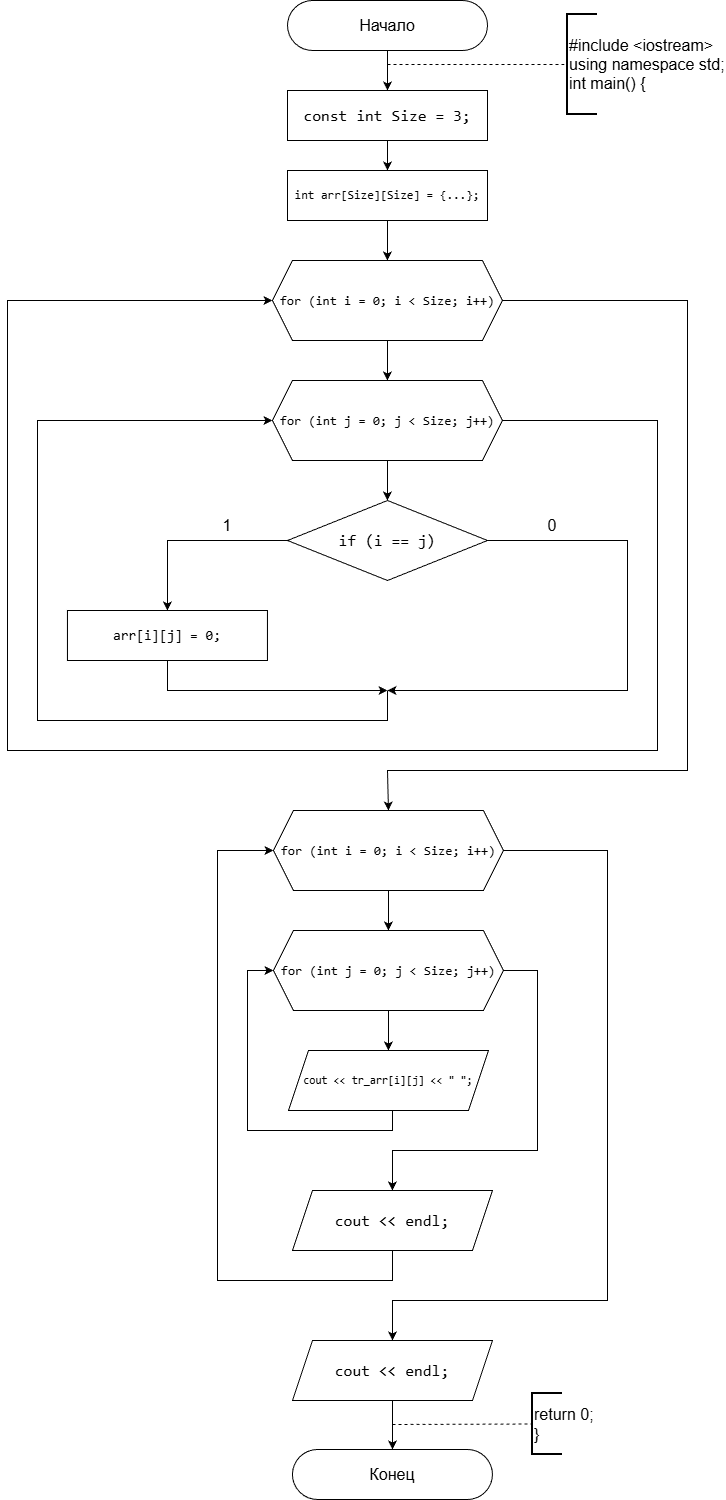

The diagram above was exported from draw.io. Its source (the exported page's mxGraphModel, read from the mxfile embedded in the PNG):
<mxGraphModel dx="1042" dy="562" grid="1" gridSize="10" guides="1" tooltips="1" connect="1" arrows="1" fold="1" page="1" pageScale="1" pageWidth="827" pageHeight="1169" background="#ffffff" math="0" shadow="0">
  <root>
    <mxCell id="0" />
    <mxCell id="1" parent="0" />
    <mxCell id="nvvvaxrBpbt_eFUebdBH-1" parent="1" style="rounded=1;whiteSpace=wrap;html=1;imageHeight=24;arcSize=50;" value="&lt;font style=&quot;font-size: 16px;&quot;&gt;Начало&lt;/font&gt;" vertex="1">
      <mxGeometry height="50" width="200" x="340" as="geometry" />
    </mxCell>
    <mxCell id="nvvvaxrBpbt_eFUebdBH-2" edge="1" parent="1" source="nvvvaxrBpbt_eFUebdBH-1" style="endArrow=classic;html=1;rounded=0;exitX=0.5;exitY=1;exitDx=0;exitDy=0;" value="">
      <mxGeometry height="50" relative="1" width="50" as="geometry">
        <mxPoint x="440" y="70" as="sourcePoint" />
        <mxPoint x="440" y="90" as="targetPoint" />
      </mxGeometry>
    </mxCell>
    <mxCell id="nvvvaxrBpbt_eFUebdBH-3" edge="1" parent="1" style="endArrow=none;dashed=1;html=1;rounded=0;entryX=0;entryY=0.5;entryDx=0;entryDy=0;entryPerimeter=0;" target="nvvvaxrBpbt_eFUebdBH-4" value="">
      <mxGeometry height="50" relative="1" width="50" as="geometry">
        <mxPoint x="440" y="64" as="sourcePoint" />
        <mxPoint x="620" y="63" as="targetPoint" />
      </mxGeometry>
    </mxCell>
    <mxCell id="nvvvaxrBpbt_eFUebdBH-4" parent="1" style="strokeWidth=2;html=1;shape=mxgraph.flowchart.annotation_1;align=left;pointerEvents=1;" value="&lt;font style=&quot;font-size: 16px;&quot;&gt;#include &amp;lt;iostream&amp;gt;&lt;/font&gt;&lt;div&gt;&lt;font style=&quot;font-size: 16px;&quot;&gt;using namespace std;&lt;/font&gt;&lt;/div&gt;&lt;div&gt;&lt;font style=&quot;font-size: 16px;&quot;&gt;int main() {&lt;/font&gt;&lt;/div&gt;" vertex="1">
      <mxGeometry height="100" width="30" x="620" y="14" as="geometry" />
    </mxCell>
    <mxCell id="nvvvaxrBpbt_eFUebdBH-5" edge="1" parent="1" source="nvvvaxrBpbt_eFUebdBH-6" style="edgeStyle=orthogonalEdgeStyle;rounded=0;orthogonalLoop=1;jettySize=auto;html=1;entryX=0.5;entryY=0;entryDx=0;entryDy=0;" target="nvvvaxrBpbt_eFUebdBH-8">
      <mxGeometry relative="1" as="geometry" />
    </mxCell>
    <mxCell id="nvvvaxrBpbt_eFUebdBH-6" parent="1" style="rounded=0;whiteSpace=wrap;html=1;fontSize=16;labelBackgroundColor=none;fontColor=default;" value="&lt;div style=&quot;font-family: Consolas, &amp;quot;Courier New&amp;quot;, monospace; line-height: 22px; white-space: pre;&quot;&gt;&lt;div&gt;&lt;span style=&quot;&quot;&gt;const&lt;/span&gt; &lt;span style=&quot;&quot;&gt;int&lt;/span&gt; &lt;span style=&quot;&quot;&gt;Size&lt;/span&gt; &lt;span style=&quot;&quot;&gt;=&lt;/span&gt; 3;&lt;/div&gt;&lt;/div&gt;" vertex="1">
      <mxGeometry height="50" width="200" x="340" y="90" as="geometry" />
    </mxCell>
    <mxCell id="nvvvaxrBpbt_eFUebdBH-7" edge="1" parent="1" source="nvvvaxrBpbt_eFUebdBH-8" style="edgeStyle=orthogonalEdgeStyle;rounded=0;orthogonalLoop=1;jettySize=auto;html=1;exitX=0.5;exitY=1;exitDx=0;exitDy=0;entryX=0.5;entryY=0;entryDx=0;entryDy=0;" target="nvvvaxrBpbt_eFUebdBH-29">
      <mxGeometry relative="1" as="geometry">
        <mxPoint x="440" y="250" as="targetPoint" />
      </mxGeometry>
    </mxCell>
    <mxCell id="nvvvaxrBpbt_eFUebdBH-8" parent="1" style="rounded=0;whiteSpace=wrap;html=1;fontSize=12;labelBackgroundColor=none;fontColor=default;" value="&lt;font&gt;&lt;span style=&quot;font-family: Consolas, &amp;quot;Courier New&amp;quot;, monospace; white-space: pre;&quot;&gt;int&lt;/span&gt;&lt;span style=&quot;font-family: Consolas, &amp;quot;Courier New&amp;quot;, monospace; white-space: pre;&quot;&gt; &lt;/span&gt;&lt;span style=&quot;font-family: Consolas, &amp;quot;Courier New&amp;quot;, monospace; white-space: pre;&quot;&gt;arr&lt;/span&gt;&lt;span style=&quot;font-family: Consolas, &amp;quot;Courier New&amp;quot;, monospace; white-space: pre;&quot;&gt;[&lt;/span&gt;&lt;span style=&quot;font-family: Consolas, &amp;quot;Courier New&amp;quot;, monospace; white-space: pre;&quot;&gt;Size&lt;/span&gt;&lt;span style=&quot;font-family: Consolas, &amp;quot;Courier New&amp;quot;, monospace; white-space: pre;&quot;&gt;][Size] &lt;/span&gt;&lt;span style=&quot;font-family: Consolas, &amp;quot;Courier New&amp;quot;, monospace; white-space: pre;&quot;&gt;=&lt;/span&gt;&lt;span style=&quot;font-family: Consolas, &amp;quot;Courier New&amp;quot;, monospace; white-space: pre;&quot;&gt; {.&lt;/span&gt;&lt;span style=&quot;font-family: Consolas, &amp;quot;Courier New&amp;quot;, monospace; white-space: pre;&quot;&gt;&lt;font&gt;..&lt;/font&gt;&lt;/span&gt;&lt;span style=&quot;font-family: Consolas, &amp;quot;Courier New&amp;quot;, monospace; white-space: pre;&quot;&gt;};&lt;/span&gt;&lt;/font&gt;" vertex="1">
      <mxGeometry height="50" width="200" x="340" y="170" as="geometry" />
    </mxCell>
    <mxCell id="nvvvaxrBpbt_eFUebdBH-10" edge="1" parent="1" source="nvvvaxrBpbt_eFUebdBH-45" style="edgeStyle=orthogonalEdgeStyle;rounded=0;orthogonalLoop=1;jettySize=auto;html=1;exitX=0.5;exitY=1;exitDx=0;exitDy=0;" target="nvvvaxrBpbt_eFUebdBH-11" value="">
      <mxGeometry relative="1" as="geometry">
        <Array as="points">
          <mxPoint x="445" y="1489" />
          <mxPoint x="445" y="1489" />
        </Array>
        <mxPoint x="465" y="1350" as="sourcePoint" />
      </mxGeometry>
    </mxCell>
    <mxCell id="nvvvaxrBpbt_eFUebdBH-11" parent="1" style="rounded=1;whiteSpace=wrap;html=1;imageHeight=24;arcSize=50;" value="&lt;span style=&quot;font-size: 16px;&quot;&gt;Конец&lt;/span&gt;" vertex="1">
      <mxGeometry height="50" width="200" x="344.95" y="1449" as="geometry" />
    </mxCell>
    <mxCell id="nvvvaxrBpbt_eFUebdBH-12" edge="1" parent="1" style="endArrow=none;dashed=1;html=1;rounded=0;entryX=0;entryY=0.5;entryDx=0;entryDy=0;entryPerimeter=0;" target="nvvvaxrBpbt_eFUebdBH-13" value="">
      <mxGeometry height="50" relative="1" width="50" as="geometry">
        <mxPoint x="445" y="1424" as="sourcePoint" />
        <mxPoint x="585" y="1424" as="targetPoint" />
      </mxGeometry>
    </mxCell>
    <mxCell id="nvvvaxrBpbt_eFUebdBH-13" parent="1" style="strokeWidth=2;html=1;shape=mxgraph.flowchart.annotation_1;align=left;pointerEvents=1;" value="&lt;font style=&quot;font-size: 16px;&quot;&gt;return 0;&lt;/font&gt;&lt;div&gt;&lt;font style=&quot;font-size: 16px;&quot;&gt;}&lt;/font&gt;&lt;/div&gt;" vertex="1">
      <mxGeometry height="61" width="30" x="585" y="1393" as="geometry" />
    </mxCell>
    <mxCell id="nvvvaxrBpbt_eFUebdBH-27" edge="1" parent="1" source="nvvvaxrBpbt_eFUebdBH-29" style="edgeStyle=orthogonalEdgeStyle;rounded=0;orthogonalLoop=1;jettySize=auto;html=1;entryX=0.5;entryY=0;entryDx=0;entryDy=0;" target="nvvvaxrBpbt_eFUebdBH-33" value="">
      <mxGeometry relative="1" as="geometry">
        <mxPoint x="419.9000000000001" y="380" as="targetPoint" />
      </mxGeometry>
    </mxCell>
    <mxCell id="nvvvaxrBpbt_eFUebdBH-54" edge="1" parent="1" source="nvvvaxrBpbt_eFUebdBH-29" style="edgeStyle=orthogonalEdgeStyle;rounded=0;orthogonalLoop=1;jettySize=auto;html=1;exitX=1;exitY=0.5;exitDx=0;exitDy=0;entryX=0.5;entryY=0;entryDx=0;entryDy=0;" target="nvvvaxrBpbt_eFUebdBH-37">
      <mxGeometry relative="1" as="geometry">
        <Array as="points">
          <mxPoint x="740" y="300" />
          <mxPoint x="740" y="770" />
          <mxPoint x="440" y="770" />
          <mxPoint x="440" y="810" />
        </Array>
        <mxPoint x="440" y="810" as="targetPoint" />
      </mxGeometry>
    </mxCell>
    <mxCell id="nvvvaxrBpbt_eFUebdBH-29" parent="1" style="shape=hexagon;perimeter=hexagonPerimeter2;whiteSpace=wrap;html=1;fixedSize=1;labelBackgroundColor=none;fontColor=default;fontSize=13;" value="&lt;div style=&quot;font-family: Consolas, &amp;quot;Courier New&amp;quot;, monospace; line-height: 22px; white-space: pre;&quot;&gt;&lt;div style=&quot;line-height: 22px;&quot;&gt;&lt;div style=&quot;line-height: 22px;&quot;&gt;&lt;span&gt;for&lt;/span&gt; (&lt;span&gt;int&lt;/span&gt; &lt;span&gt;i&lt;/span&gt; &lt;span&gt;=&lt;/span&gt; &lt;span&gt;0&lt;/span&gt;; &lt;span&gt;i&lt;/span&gt; &lt;span&gt;&amp;lt;&lt;/span&gt; &lt;span&gt;Size&lt;/span&gt;; &lt;span&gt;i&lt;/span&gt;&lt;span&gt;++&lt;/span&gt;)&lt;/div&gt;&lt;/div&gt;&lt;/div&gt;" vertex="1">
      <mxGeometry height="80" width="230" x="324.95000000000005" y="260" as="geometry" />
    </mxCell>
    <mxCell id="nvvvaxrBpbt_eFUebdBH-31" edge="1" parent="1" source="nvvvaxrBpbt_eFUebdBH-33" style="edgeStyle=orthogonalEdgeStyle;rounded=0;orthogonalLoop=1;jettySize=auto;html=1;" value="">
      <mxGeometry relative="1" as="geometry">
        <mxPoint x="439.95000000000005" y="500" as="targetPoint" />
      </mxGeometry>
    </mxCell>
    <mxCell id="nvvvaxrBpbt_eFUebdBH-53" edge="1" parent="1" source="nvvvaxrBpbt_eFUebdBH-33" style="edgeStyle=orthogonalEdgeStyle;rounded=0;orthogonalLoop=1;jettySize=auto;html=1;exitX=1;exitY=0.5;exitDx=0;exitDy=0;entryX=0;entryY=0.5;entryDx=0;entryDy=0;" target="nvvvaxrBpbt_eFUebdBH-29">
      <mxGeometry relative="1" as="geometry">
        <Array as="points">
          <mxPoint x="710" y="420" />
          <mxPoint x="710" y="750" />
          <mxPoint x="60" y="750" />
          <mxPoint x="60" y="300" />
        </Array>
      </mxGeometry>
    </mxCell>
    <mxCell id="nvvvaxrBpbt_eFUebdBH-33" parent="1" style="shape=hexagon;perimeter=hexagonPerimeter2;whiteSpace=wrap;html=1;fixedSize=1;labelBackgroundColor=none;fontColor=default;fontSize=13;" value="&lt;div style=&quot;font-family: Consolas, &amp;quot;Courier New&amp;quot;, monospace; line-height: 22px; white-space: pre;&quot;&gt;&lt;div style=&quot;line-height: 22px;&quot;&gt;&lt;div style=&quot;line-height: 22px;&quot;&gt;&lt;span&gt;for&lt;/span&gt; (&lt;span&gt;int&lt;/span&gt; j &lt;span&gt;=&lt;/span&gt; &lt;span&gt;0&lt;/span&gt;; j &lt;span&gt;&amp;lt;&lt;/span&gt; &lt;span&gt;Size&lt;/span&gt;; j&lt;span&gt;++&lt;/span&gt;)&lt;/div&gt;&lt;/div&gt;&lt;/div&gt;" vertex="1">
      <mxGeometry height="80" width="230" x="324.95000000000005" y="380" as="geometry" />
    </mxCell>
    <mxCell id="nvvvaxrBpbt_eFUebdBH-48" edge="1" parent="1" source="nvvvaxrBpbt_eFUebdBH-34" style="edgeStyle=orthogonalEdgeStyle;rounded=0;orthogonalLoop=1;jettySize=auto;html=1;exitX=0.5;exitY=1;exitDx=0;exitDy=0;">
      <mxGeometry relative="1" as="geometry">
        <Array as="points">
          <mxPoint x="220" y="690" />
          <mxPoint x="430" y="690" />
        </Array>
        <mxPoint x="440" y="690" as="targetPoint" />
      </mxGeometry>
    </mxCell>
    <mxCell id="nvvvaxrBpbt_eFUebdBH-34" parent="1" style="rounded=0;whiteSpace=wrap;html=1;fontSize=14;labelBackgroundColor=none;fontColor=default;" value="&lt;div style=&quot;font-family: Consolas, &amp;quot;Courier New&amp;quot;, monospace; line-height: 22px; white-space: pre;&quot;&gt;&lt;span style=&quot;&quot;&gt;arr&lt;/span&gt;[i][j] &lt;span style=&quot;&quot;&gt;=&lt;/span&gt; 0;&lt;/div&gt;" vertex="1">
      <mxGeometry height="50" width="200" x="119.95" y="610" as="geometry" />
    </mxCell>
    <mxCell id="nvvvaxrBpbt_eFUebdBH-35" edge="1" parent="1" source="nvvvaxrBpbt_eFUebdBH-37" style="edgeStyle=orthogonalEdgeStyle;rounded=0;orthogonalLoop=1;jettySize=auto;html=1;entryX=0.5;entryY=0;entryDx=0;entryDy=0;" target="nvvvaxrBpbt_eFUebdBH-42" value="">
      <mxGeometry relative="1" as="geometry">
        <mxPoint x="444.9000000000001" y="930" as="targetPoint" />
      </mxGeometry>
    </mxCell>
    <mxCell id="nvvvaxrBpbt_eFUebdBH-36" edge="1" parent="1" source="nvvvaxrBpbt_eFUebdBH-37" style="edgeStyle=orthogonalEdgeStyle;rounded=0;orthogonalLoop=1;jettySize=auto;html=1;exitX=1;exitY=0.5;exitDx=0;exitDy=0;entryX=0.5;entryY=0;entryDx=0;entryDy=0;" target="nvvvaxrBpbt_eFUebdBH-45">
      <mxGeometry relative="1" as="geometry">
        <Array as="points">
          <mxPoint x="660" y="850" />
          <mxPoint x="660" y="1300" />
          <mxPoint x="445" y="1300" />
        </Array>
        <mxPoint x="429.95000000000005" y="1300" as="targetPoint" />
      </mxGeometry>
    </mxCell>
    <mxCell id="nvvvaxrBpbt_eFUebdBH-37" parent="1" style="shape=hexagon;perimeter=hexagonPerimeter2;whiteSpace=wrap;html=1;fixedSize=1;labelBackgroundColor=none;fontColor=default;fontSize=13;" value="&lt;div style=&quot;font-family: Consolas, &amp;quot;Courier New&amp;quot;, monospace; line-height: 22px; white-space: pre;&quot;&gt;&lt;div style=&quot;line-height: 22px;&quot;&gt;&lt;div style=&quot;line-height: 22px;&quot;&gt;&lt;span&gt;for&lt;/span&gt; (&lt;span&gt;int&lt;/span&gt; &lt;span&gt;i&lt;/span&gt; &lt;span&gt;=&lt;/span&gt; &lt;span&gt;0&lt;/span&gt;; &lt;span&gt;i&lt;/span&gt; &lt;span&gt;&amp;lt;&lt;/span&gt; &lt;span&gt;Size&lt;/span&gt;; &lt;span&gt;i&lt;/span&gt;&lt;span&gt;++&lt;/span&gt;)&lt;/div&gt;&lt;/div&gt;&lt;/div&gt;" vertex="1">
      <mxGeometry height="80" width="230" x="325.95000000000005" y="810" as="geometry" />
    </mxCell>
    <mxCell id="nvvvaxrBpbt_eFUebdBH-38" edge="1" parent="1" source="nvvvaxrBpbt_eFUebdBH-39" style="edgeStyle=orthogonalEdgeStyle;rounded=0;orthogonalLoop=1;jettySize=auto;html=1;exitX=0.5;exitY=1;exitDx=0;exitDy=0;entryX=0;entryY=0.5;entryDx=0;entryDy=0;" target="nvvvaxrBpbt_eFUebdBH-42">
      <mxGeometry relative="1" as="geometry">
        <Array as="points">
          <mxPoint x="445" y="1130" />
          <mxPoint x="300" y="1130" />
          <mxPoint x="300" y="970" />
        </Array>
      </mxGeometry>
    </mxCell>
    <mxCell id="nvvvaxrBpbt_eFUebdBH-39" parent="1" style="shape=parallelogram;perimeter=parallelogramPerimeter;whiteSpace=wrap;html=1;fixedSize=1;labelBackgroundColor=none;fontColor=default;fontSize=11;" value="&lt;div style=&quot;font-family: Consolas, &amp;quot;Courier New&amp;quot;, monospace; line-height: 22px; white-space: pre;&quot;&gt;&lt;font&gt;&lt;span&gt;cout&lt;/span&gt; &amp;lt;&amp;lt; tr_arr[i][j] &amp;lt;&amp;lt; &quot; &quot;;&lt;/font&gt;&lt;/div&gt;" vertex="1">
      <mxGeometry height="60" width="200" x="340.95000000000005" y="1050" as="geometry" />
    </mxCell>
    <mxCell id="nvvvaxrBpbt_eFUebdBH-40" edge="1" parent="1" source="nvvvaxrBpbt_eFUebdBH-42" style="edgeStyle=orthogonalEdgeStyle;rounded=0;orthogonalLoop=1;jettySize=auto;html=1;" target="nvvvaxrBpbt_eFUebdBH-39" value="">
      <mxGeometry relative="1" as="geometry" />
    </mxCell>
    <mxCell id="nvvvaxrBpbt_eFUebdBH-41" edge="1" parent="1" source="nvvvaxrBpbt_eFUebdBH-42" style="edgeStyle=orthogonalEdgeStyle;rounded=0;orthogonalLoop=1;jettySize=auto;html=1;exitX=1;exitY=0.5;exitDx=0;exitDy=0;entryX=0.5;entryY=0;entryDx=0;entryDy=0;" target="nvvvaxrBpbt_eFUebdBH-44">
      <mxGeometry relative="1" as="geometry">
        <Array as="points">
          <mxPoint x="590" y="970" />
          <mxPoint x="590" y="1150" />
          <mxPoint x="445" y="1150" />
        </Array>
      </mxGeometry>
    </mxCell>
    <mxCell id="nvvvaxrBpbt_eFUebdBH-42" parent="1" style="shape=hexagon;perimeter=hexagonPerimeter2;whiteSpace=wrap;html=1;fixedSize=1;labelBackgroundColor=none;fontColor=default;fontSize=13;" value="&lt;div style=&quot;font-family: Consolas, &amp;quot;Courier New&amp;quot;, monospace; line-height: 22px; white-space: pre;&quot;&gt;&lt;div style=&quot;line-height: 22px;&quot;&gt;&lt;div style=&quot;line-height: 22px;&quot;&gt;&lt;span&gt;for&lt;/span&gt; (&lt;span&gt;int&lt;/span&gt; j &lt;span&gt;=&lt;/span&gt; &lt;span&gt;0&lt;/span&gt;; j &lt;span&gt;&amp;lt;&lt;/span&gt; &lt;span&gt;Size&lt;/span&gt;; j&lt;span&gt;++&lt;/span&gt;)&lt;/div&gt;&lt;/div&gt;&lt;/div&gt;" vertex="1">
      <mxGeometry height="80" width="230" x="325.95000000000005" y="930" as="geometry" />
    </mxCell>
    <mxCell id="nvvvaxrBpbt_eFUebdBH-43" edge="1" parent="1" source="nvvvaxrBpbt_eFUebdBH-44" style="edgeStyle=orthogonalEdgeStyle;rounded=0;orthogonalLoop=1;jettySize=auto;html=1;exitX=0.5;exitY=1;exitDx=0;exitDy=0;entryX=0;entryY=0.5;entryDx=0;entryDy=0;" target="nvvvaxrBpbt_eFUebdBH-37">
      <mxGeometry relative="1" as="geometry">
        <Array as="points">
          <mxPoint x="445" y="1280" />
          <mxPoint x="270" y="1280" />
          <mxPoint x="270" y="850" />
        </Array>
      </mxGeometry>
    </mxCell>
    <mxCell id="nvvvaxrBpbt_eFUebdBH-44" parent="1" style="shape=parallelogram;perimeter=parallelogramPerimeter;whiteSpace=wrap;html=1;fixedSize=1;labelBackgroundColor=none;fontColor=default;fontSize=16;" value="&lt;div style=&quot;font-family: Consolas, &amp;quot;Courier New&amp;quot;, monospace; line-height: 22px; white-space: pre;&quot;&gt;&lt;font&gt;&lt;span&gt;cout&lt;/span&gt; &amp;lt;&amp;lt; endl;&lt;/font&gt;&lt;/div&gt;" vertex="1">
      <mxGeometry height="60" width="200" x="344.95000000000005" y="1190" as="geometry" />
    </mxCell>
    <mxCell id="nvvvaxrBpbt_eFUebdBH-45" parent="1" style="shape=parallelogram;perimeter=parallelogramPerimeter;whiteSpace=wrap;html=1;fixedSize=1;labelBackgroundColor=none;fontColor=default;fontSize=16;" value="&lt;div style=&quot;font-family: Consolas, &amp;quot;Courier New&amp;quot;, monospace; line-height: 22px; white-space: pre;&quot;&gt;&lt;font&gt;&lt;span&gt;cout&lt;/span&gt; &amp;lt;&amp;lt; endl;&lt;/font&gt;&lt;/div&gt;" vertex="1">
      <mxGeometry height="60" width="200" x="345.00000000000006" y="1340" as="geometry" />
    </mxCell>
    <mxCell id="nvvvaxrBpbt_eFUebdBH-47" edge="1" parent="1" source="nvvvaxrBpbt_eFUebdBH-46" style="edgeStyle=orthogonalEdgeStyle;rounded=0;orthogonalLoop=1;jettySize=auto;html=1;exitX=0;exitY=0.5;exitDx=0;exitDy=0;entryX=0.5;entryY=0;entryDx=0;entryDy=0;" target="nvvvaxrBpbt_eFUebdBH-34">
      <mxGeometry relative="1" as="geometry" />
    </mxCell>
    <mxCell id="nvvvaxrBpbt_eFUebdBH-49" edge="1" parent="1" source="nvvvaxrBpbt_eFUebdBH-46" style="edgeStyle=orthogonalEdgeStyle;rounded=0;orthogonalLoop=1;jettySize=auto;html=1;exitX=1;exitY=0.5;exitDx=0;exitDy=0;">
      <mxGeometry relative="1" as="geometry">
        <Array as="points">
          <mxPoint x="680" y="540" />
          <mxPoint x="680" y="690" />
        </Array>
        <mxPoint x="440" y="690" as="targetPoint" />
      </mxGeometry>
    </mxCell>
    <mxCell id="nvvvaxrBpbt_eFUebdBH-46" parent="1" style="rhombus;whiteSpace=wrap;html=1;labelBackgroundColor=none;fontColor=default;" value="&lt;div style=&quot;font-family: Consolas, &amp;quot;Courier New&amp;quot;, monospace; font-size: 16px; line-height: 22px; white-space: pre;&quot;&gt;&lt;span style=&quot;&quot;&gt;if&lt;/span&gt; (&lt;span style=&quot;&quot;&gt;i&lt;/span&gt; &lt;span style=&quot;&quot;&gt;==&lt;/span&gt; &lt;span style=&quot;&quot;&gt;j&lt;/span&gt;)&lt;/div&gt;" vertex="1">
      <mxGeometry height="80" width="200" x="340" y="500" as="geometry" />
    </mxCell>
    <mxCell id="nvvvaxrBpbt_eFUebdBH-50" parent="1" style="text;html=1;whiteSpace=wrap;strokeColor=none;fillColor=none;align=center;verticalAlign=middle;rounded=0;fontSize=16;" value="1" vertex="1">
      <mxGeometry height="30" width="60" x="250" y="510" as="geometry" />
    </mxCell>
    <mxCell id="nvvvaxrBpbt_eFUebdBH-51" parent="1" style="text;html=1;whiteSpace=wrap;strokeColor=none;fillColor=none;align=center;verticalAlign=middle;rounded=0;fontSize=16;" value="0" vertex="1">
      <mxGeometry height="30" width="60" x="575" y="510" as="geometry" />
    </mxCell>
    <mxCell id="nvvvaxrBpbt_eFUebdBH-52" edge="1" parent="1" style="endArrow=classic;html=1;rounded=0;entryX=0;entryY=0.5;entryDx=0;entryDy=0;" target="nvvvaxrBpbt_eFUebdBH-33" value="">
      <mxGeometry height="50" relative="1" width="50" as="geometry">
        <Array as="points">
          <mxPoint x="440" y="720" />
          <mxPoint x="90" y="720" />
          <mxPoint x="90" y="420" />
        </Array>
        <mxPoint x="440" y="690" as="sourcePoint" />
        <mxPoint x="460" y="570" as="targetPoint" />
      </mxGeometry>
    </mxCell>
  </root>
</mxGraphModel>